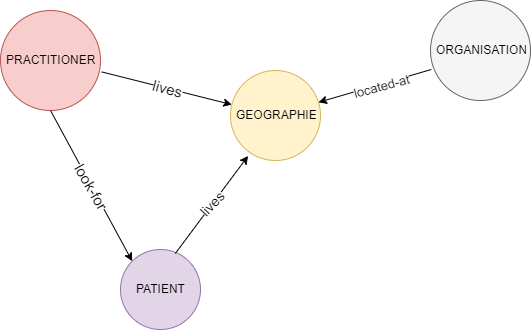

The diagram above was exported from draw.io. Its source (the exported page's mxGraphModel, read from the mxfile embedded in the PNG):
<mxGraphModel dx="786" dy="486" grid="0" gridSize="10" guides="1" tooltips="1" connect="1" arrows="1" fold="1" page="1" pageScale="1" pageWidth="1169" pageHeight="827" background="#FFFFFF" math="0" shadow="0">
  <root>
    <mxCell id="0" />
    <mxCell id="1" parent="0" />
    <mxCell id="JlvGnS8BG_0um7kpGFC5-2" value="" style="ellipse;whiteSpace=wrap;html=1;aspect=fixed;fillColor=#e1d5e7;strokeColor=#9673a6;" parent="1" vertex="1">
      <mxGeometry x="340" y="334" width="80" height="80" as="geometry" />
    </mxCell>
    <mxCell id="JlvGnS8BG_0um7kpGFC5-3" value="" style="ellipse;whiteSpace=wrap;html=1;aspect=fixed;fillColor=#fff2cc;strokeColor=#d6b656;" parent="1" vertex="1">
      <mxGeometry x="450" y="155" width="90" height="90" as="geometry" />
    </mxCell>
    <mxCell id="JlvGnS8BG_0um7kpGFC5-4" value="" style="ellipse;whiteSpace=wrap;html=1;aspect=fixed;fillColor=#f8cecc;strokeColor=#b85450;" parent="1" vertex="1">
      <mxGeometry x="220" y="95" width="100" height="100" as="geometry" />
    </mxCell>
    <mxCell id="JlvGnS8BG_0um7kpGFC5-5" value="" style="ellipse;whiteSpace=wrap;html=1;aspect=fixed;fillColor=#f5f5f5;strokeColor=#666666;fontColor=#333333;" parent="1" vertex="1">
      <mxGeometry x="650" y="85" width="100" height="100" as="geometry" />
    </mxCell>
    <mxCell id="JlvGnS8BG_0um7kpGFC5-6" value="PATIENT" style="text;strokeColor=none;fillColor=none;align=left;verticalAlign=middle;spacingLeft=4;spacingRight=4;overflow=hidden;points=[[0,0.5],[1,0.5]];portConstraint=eastwest;rotatable=0;whiteSpace=wrap;html=1;" parent="1" vertex="1">
      <mxGeometry x="350" y="359" width="80" height="30" as="geometry" />
    </mxCell>
    <mxCell id="JlvGnS8BG_0um7kpGFC5-7" value="GEOGRAPHIE" style="text;strokeColor=none;fillColor=none;align=left;verticalAlign=middle;spacingLeft=4;spacingRight=4;overflow=hidden;points=[[0,0.5],[1,0.5]];portConstraint=eastwest;rotatable=0;whiteSpace=wrap;html=1;" parent="1" vertex="1">
      <mxGeometry x="450" y="185" width="90" height="30" as="geometry" />
    </mxCell>
    <mxCell id="JlvGnS8BG_0um7kpGFC5-8" value="PRACTITIONER" style="text;strokeColor=none;fillColor=none;align=left;verticalAlign=middle;spacingLeft=4;spacingRight=4;overflow=hidden;points=[[0,0.5],[1,0.5]];portConstraint=eastwest;rotatable=0;whiteSpace=wrap;html=1;" parent="1" vertex="1">
      <mxGeometry x="220" y="130" width="100" height="30" as="geometry" />
    </mxCell>
    <mxCell id="JlvGnS8BG_0um7kpGFC5-9" value="ORGANISATION" style="text;strokeColor=none;fillColor=none;align=left;verticalAlign=middle;spacingLeft=4;spacingRight=4;overflow=hidden;points=[[0,0.5],[1,0.5]];portConstraint=eastwest;rotatable=0;whiteSpace=wrap;html=1;" parent="1" vertex="1">
      <mxGeometry x="650" y="120" width="100" height="30" as="geometry" />
    </mxCell>
    <mxCell id="JlvGnS8BG_0um7kpGFC5-18" value="" style="endArrow=classic;html=1;rounded=0;exitX=0.008;exitY=0.69;exitDx=0;exitDy=0;exitPerimeter=0;entryX=0.978;entryY=0.06;entryDx=0;entryDy=0;entryPerimeter=0;" parent="1" source="JlvGnS8BG_0um7kpGFC5-5" target="JlvGnS8BG_0um7kpGFC5-7" edge="1">
      <mxGeometry relative="1" as="geometry">
        <mxPoint x="550" y="199.5" as="sourcePoint" />
        <mxPoint x="650" y="199.5" as="targetPoint" />
      </mxGeometry>
    </mxCell>
    <mxCell id="JlvGnS8BG_0um7kpGFC5-19" value="located-at" style="edgeLabel;resizable=0;html=1;align=center;verticalAlign=middle;rotation=-15;fontSize=13;" parent="JlvGnS8BG_0um7kpGFC5-18" connectable="0" vertex="1">
      <mxGeometry relative="1" as="geometry">
        <mxPoint x="6" as="offset" />
      </mxGeometry>
    </mxCell>
    <mxCell id="JlvGnS8BG_0um7kpGFC5-20" value="" style="endArrow=classic;html=1;rounded=0;exitX=0.685;exitY=0.05;exitDx=0;exitDy=0;exitPerimeter=0;entryX=0.196;entryY=0.949;entryDx=0;entryDy=0;entryPerimeter=0;" parent="1" source="JlvGnS8BG_0um7kpGFC5-2" target="JlvGnS8BG_0um7kpGFC5-3" edge="1">
      <mxGeometry relative="1" as="geometry">
        <mxPoint x="470" y="290" as="sourcePoint" />
        <mxPoint x="440" y="240" as="targetPoint" />
      </mxGeometry>
    </mxCell>
    <mxCell id="JlvGnS8BG_0um7kpGFC5-21" value="lives" style="edgeLabel;resizable=0;html=1;align=center;verticalAlign=middle;rotation=-46;fontSize=14;" parent="JlvGnS8BG_0um7kpGFC5-20" connectable="0" vertex="1">
      <mxGeometry relative="1" as="geometry" />
    </mxCell>
    <mxCell id="JlvGnS8BG_0um7kpGFC5-22" value="" style="endArrow=classic;html=1;rounded=0;exitX=1.012;exitY=0.88;exitDx=0;exitDy=0;exitPerimeter=0;" parent="1" source="JlvGnS8BG_0um7kpGFC5-8" target="JlvGnS8BG_0um7kpGFC5-3" edge="1">
      <mxGeometry relative="1" as="geometry">
        <mxPoint x="405" y="348" as="sourcePoint" />
        <mxPoint x="478" y="250" as="targetPoint" />
      </mxGeometry>
    </mxCell>
    <mxCell id="JlvGnS8BG_0um7kpGFC5-23" value="lives" style="edgeLabel;resizable=0;html=1;align=center;verticalAlign=middle;rotation=15;fontSize=15;" parent="JlvGnS8BG_0um7kpGFC5-22" connectable="0" vertex="1">
      <mxGeometry relative="1" as="geometry" />
    </mxCell>
    <mxCell id="JlvGnS8BG_0um7kpGFC5-24" value="" style="endArrow=classic;html=1;rounded=0;fontSize=13;exitX=0.5;exitY=1;exitDx=0;exitDy=0;entryX=0;entryY=0;entryDx=0;entryDy=0;" parent="1" source="JlvGnS8BG_0um7kpGFC5-4" target="JlvGnS8BG_0um7kpGFC5-2" edge="1">
      <mxGeometry relative="1" as="geometry">
        <mxPoint x="470" y="290" as="sourcePoint" />
        <mxPoint x="570" y="290" as="targetPoint" />
      </mxGeometry>
    </mxCell>
    <mxCell id="JlvGnS8BG_0um7kpGFC5-25" value="look-for" style="edgeLabel;resizable=0;html=1;align=center;verticalAlign=middle;fontSize=15;rotation=60;" parent="JlvGnS8BG_0um7kpGFC5-24" connectable="0" vertex="1">
      <mxGeometry relative="1" as="geometry" />
    </mxCell>
  </root>
</mxGraphModel>